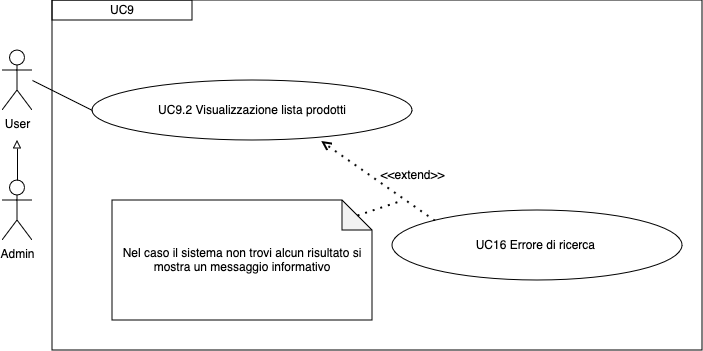

The diagram above was exported from draw.io. Its source (the exported page's mxGraphModel, read from the mxfile embedded in the PNG):
<mxGraphModel dx="1434" dy="684" grid="1" gridSize="10" guides="1" tooltips="1" connect="1" arrows="1" fold="1" page="1" pageScale="1" pageWidth="827" pageHeight="1169" math="0" shadow="0">
  <root>
    <mxCell id="0" />
    <mxCell id="1" parent="0" />
    <mxCell id="wrDsJD5wWp8bDi1k2lY1-2" value="User" style="shape=umlActor;verticalLabelPosition=bottom;verticalAlign=top;html=1;outlineConnect=0;" parent="1" vertex="1">
      <mxGeometry x="90" y="70" width="30" height="60" as="geometry" />
    </mxCell>
    <mxCell id="wrDsJD5wWp8bDi1k2lY1-3" value="&lt;div&gt;UC9.2 Visualizzazione lista prodotti&lt;/div&gt;" style="ellipse;whiteSpace=wrap;html=1;" parent="1" vertex="1">
      <mxGeometry x="180" y="100" width="320" height="60" as="geometry" />
    </mxCell>
    <mxCell id="wrDsJD5wWp8bDi1k2lY1-5" value="" style="endArrow=none;html=1;rounded=0;entryX=0;entryY=0.5;entryDx=0;entryDy=0;" parent="1" target="wrDsJD5wWp8bDi1k2lY1-3" edge="1">
      <mxGeometry width="50" height="50" relative="1" as="geometry">
        <mxPoint x="120" y="100" as="sourcePoint" />
        <mxPoint x="299.8699999999999" y="150" as="targetPoint" />
      </mxGeometry>
    </mxCell>
    <mxCell id="wrDsJD5wWp8bDi1k2lY1-6" value="&lt;div&gt;UC9&lt;/div&gt;" style="rounded=0;whiteSpace=wrap;html=1;" parent="1" vertex="1">
      <mxGeometry x="140" y="20" width="140" height="20" as="geometry" />
    </mxCell>
    <mxCell id="wrDsJD5wWp8bDi1k2lY1-14" value="Nel caso il sistema non trovi alcun risultato si mostra un messaggio informativo" style="shape=note;whiteSpace=wrap;html=1;backgroundOutline=1;darkOpacity=0.05;" parent="1" vertex="1">
      <mxGeometry x="200" y="220" width="260" height="120" as="geometry" />
    </mxCell>
    <mxCell id="wrDsJD5wWp8bDi1k2lY1-15" value="" style="endArrow=open;dashed=1;html=1;dashPattern=1 3;strokeWidth=2;rounded=0;entryX=0.716;entryY=1.017;entryDx=0;entryDy=0;entryPerimeter=0;exitX=0;exitY=0;exitDx=0;exitDy=0;" parent="1" source="wrDsJD5wWp8bDi1k2lY1-16" target="wrDsJD5wWp8bDi1k2lY1-3" edge="1">
      <mxGeometry width="50" height="50" relative="1" as="geometry">
        <mxPoint x="460" y="320" as="sourcePoint" />
        <mxPoint x="400" y="220" as="targetPoint" />
      </mxGeometry>
    </mxCell>
    <mxCell id="wrDsJD5wWp8bDi1k2lY1-16" value="UC16 Errore di ricerca&amp;nbsp;" style="ellipse;whiteSpace=wrap;html=1;" parent="1" vertex="1">
      <mxGeometry x="480" y="230" width="290" height="70" as="geometry" />
    </mxCell>
    <mxCell id="wrDsJD5wWp8bDi1k2lY1-17" value="" style="endArrow=none;dashed=1;html=1;dashPattern=1 3;strokeWidth=2;rounded=0;exitX=0;exitY=0;exitDx=245;exitDy=15;exitPerimeter=0;endFill=0;" parent="1" source="wrDsJD5wWp8bDi1k2lY1-14" edge="1">
      <mxGeometry width="50" height="50" relative="1" as="geometry">
        <mxPoint x="439" y="344" as="sourcePoint" />
        <mxPoint x="490" y="220" as="targetPoint" />
      </mxGeometry>
    </mxCell>
    <mxCell id="wrDsJD5wWp8bDi1k2lY1-18" value="&amp;lt;&amp;lt;extend&amp;gt;&amp;gt;" style="text;html=1;align=center;verticalAlign=middle;resizable=0;points=[];autosize=1;strokeColor=none;fillColor=none;" parent="1" vertex="1">
      <mxGeometry x="455" y="180" width="90" height="30" as="geometry" />
    </mxCell>
    <mxCell id="IH-jNjPNL7QW2REvVEMo-10" value="" style="rounded=0;whiteSpace=wrap;html=1;fillColor=none;" parent="1" vertex="1">
      <mxGeometry x="140" y="20" width="650" height="350" as="geometry" />
    </mxCell>
    <mxCell id="Na99bP5RIPqOx1HXxXNm-1" value="Admin" style="shape=umlActor;verticalLabelPosition=bottom;verticalAlign=top;html=1;outlineConnect=0;" parent="1" vertex="1">
      <mxGeometry x="90" y="200" width="30" height="60" as="geometry" />
    </mxCell>
    <mxCell id="Na99bP5RIPqOx1HXxXNm-3" value="" style="endArrow=block;html=1;rounded=0;exitX=0.5;exitY=0;exitDx=0;exitDy=0;exitPerimeter=0;endFill=0;" parent="1" source="Na99bP5RIPqOx1HXxXNm-1" edge="1">
      <mxGeometry width="50" height="50" relative="1" as="geometry">
        <mxPoint x="390" y="340" as="sourcePoint" />
        <mxPoint x="105" y="160" as="targetPoint" />
      </mxGeometry>
    </mxCell>
  </root>
</mxGraphModel>